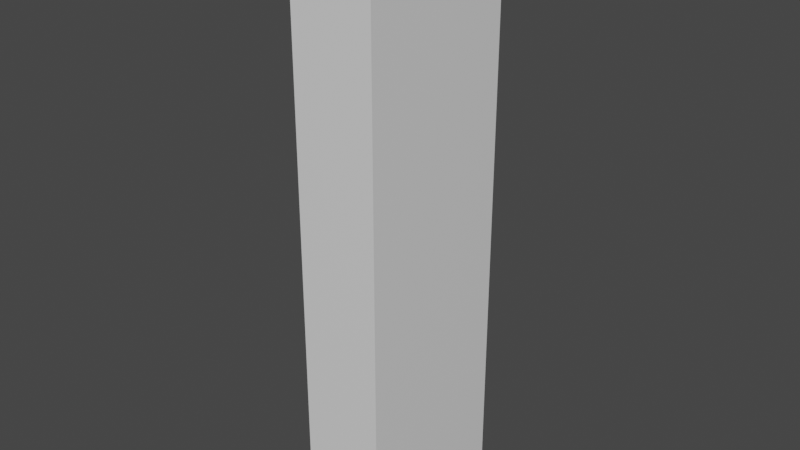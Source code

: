 # Source: Wall_L1-H3.5_05_.blend  (saved by Blender 2.90.8; exported with 4.5.12 LTS)
import bpy
from mathutils import Matrix  # noqa: F401  (used for matrix-valued properties, if any)

bpy.ops.wm.read_factory_settings(use_empty=True)
scene = bpy.context.scene
scene.name = 'Scene'

# ---- collections
col_collection = bpy.data.collections.new('Collection'); scene.collection.children.link(col_collection)

# ---- materials (node trees are filled in below, after node groups)
mat_material = bpy.data.materials.new('Material')
mat_material.alpha_threshold = 0.0
mat_material.use_transparent_shadow = False
mat_material.line_color = (0.0, 0.0, 0.0, 1.0)

# ---- material node trees
mat_material.use_nodes = True; mat_material.node_tree.nodes.clear()
_N = mat_material.node_tree.nodes; _L = mat_material.node_tree.links
n0 = _N.new('ShaderNodeOutputMaterial'); n0.name = 'Material Output'; n0.location = (300, 300)
n1 = _N.new('ShaderNodeBsdfPrincipled'); n1.name = 'Principled BSDF'; n1.location = (10, 300)
n1.distribution = 'GGX'
n1.subsurface_method = 'BURLEY'
n1.inputs[2].default_value = 0.4
n1.inputs[3].default_value = 1.45
n1.inputs[27].default_value = (0.0, 0.0, 0.0, 1.0)
n1.inputs[28].default_value = 1.0
_L.new(n1.outputs[0], n0.inputs[0])
n0.is_active_output = True

# ---- world
world_world = bpy.data.worlds.new('World'); scene.world = world_world
world_world.use_nodes = True; world_world.node_tree.nodes.clear()
_N = world_world.node_tree.nodes; _L = world_world.node_tree.links
n0 = _N.new('ShaderNodeOutputWorld'); n0.name = 'World Output'; n0.location = (300, 300)
n1 = _N.new('ShaderNodeBackground'); n1.name = 'Background'; n1.location = (10, 300)
n1.inputs[0].default_value = (0.05088, 0.05088, 0.05088, 1.0)
_L.new(n1.outputs[0], n0.inputs[0])
n0.is_active_output = True
world_world.color = (0.05088, 0.05088, 0.05088)
world_world.use_sun_shadow = False
world_world.sun_shadow_jitter_overblur = 0.0

# ---- meshes
me_cube = bpy.data.meshes.new('Cube')
me_cube.from_pydata([(1.0, 1.0, 1.0), (1.0, 1.0, -1.0), (1.0, -1.0, 1.0), (1.0, -1.0, -1.0), (-1.0, 1.0, 1.0), (-1.0, 1.0, -1.0), (-1.0, -1.0, 1.0), (-1.0, -1.0, -1.0)], [], [(0, 4, 6, 2), (3, 2, 6, 7), (7, 6, 4, 5), (5, 1, 3, 7), (1, 0, 2, 3), (5, 4, 0, 1)])
_uv = me_cube.uv_layers.new(name='UVMap')
_uv.uv.foreach_set('vector', [0.625, 0.5, 0.875, 0.5, 0.875, 0.75, 0.625, 0.75, 0.375, 0.75, 0.625, 0.75, 0.625, 1.0, 0.375, 1.0, 0.375, 0.0, 0.625, 0.0, 0.625, 0.25, 0.375, 0.25, 0.125, 0.5, 0.375, 0.5, 0.375, 0.75, 0.125, 0.75, 0.375, 0.5, 0.625, 0.5, 0.625, 0.75, 0.375, 0.75, 0.375, 0.25, 0.625, 0.25, 0.625, 0.5, 0.375, 0.5])
me_cube.materials.append(mat_material)
me_cube.use_remesh_preserve_volume = False
me_cube.use_remesh_preserve_attributes = False
me_cube.use_mirror_vertex_groups = False
me_cube.update()

# ---- objects
ob_cube = bpy.data.objects.new('Cube', me_cube)

# ---- transforms, parenting, visibility, modifiers, constraints
ob_cube.location = (0.0, 0.0, 0.0)
ob_cube.scale = (0.25, 0.5, 1.75)
ob_cube.lock_rotations_4d = False
ob_cube.empty_display_type = 'ARROWS'
ob_cube.lineart.crease_threshold = 0.0

# ---- collection membership
col_collection.objects.link(ob_cube)

# ---- scene / render settings (as saved in the file)
scene.frame_start = 1; scene.frame_end = 250; scene.frame_set(1)
scene.render.engine = 'BLENDER_EEVEE_NEXT'
scene.cycles.use_denoising = False
scene.cycles.samples = 128
scene.cycles.sampling_pattern = 'TABULATED_SOBOL'
scene.cycles.use_adaptive_sampling = False
scene.cycles.use_light_tree = False
scene.view_settings.view_transform = 'Filmic'
bpy.context.view_layer.update()

# ---- added for rendering (the .blend has no active camera and no usable light): camera, sun
cam_auto = bpy.data.cameras.new('AutoCamera')
cam_auto.lens = 50.0
cam_auto.sensor_width = 36.0
cam_auto.clip_end = 1000.0
ob_auto_camera = bpy.data.objects.new('AutoCamera', cam_auto)
scene.collection.objects.link(ob_auto_camera)
ob_auto_camera.location = (3.39949, -4.07939, 2.71959)
ob_auto_camera.rotation_euler = (1.09748, -7.21219e-08, 0.694738)
scene.camera = ob_auto_camera
light_auto_sun = bpy.data.lights.new('AutoSun', 'SUN')
light_auto_sun.energy = 3.0
light_auto_sun.angle = 0.0523599
ob_auto_sun = bpy.data.objects.new('AutoSun', light_auto_sun)
scene.collection.objects.link(ob_auto_sun)
ob_auto_sun.rotation_euler = (0.872665, 0.174533, 0.523599)
bpy.context.view_layer.update()

